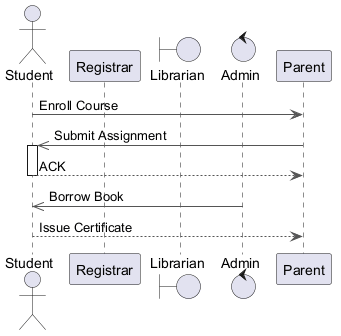

The diagram above was rendered by PlantUML. Its source (embedded in the PNG):
@startuml
skinparam backgroundColor #FFFFFF
skinparam classBackgroundColor #F3E5F5
skinparam classBorderColor #6A1B9A
skinparam ArrowColor #555555
actor "Student" as S
participant "Registrar" as R
boundary "Librarian" as L
control "Admin" as A
participant "Parent" as P
S -> P : Enroll Course
P ->> S : Submit Assignment
activate S
S --> P : ACK
deactivate S
A ->> S : Borrow Book
S --> P : Issue Certificate
@enduml